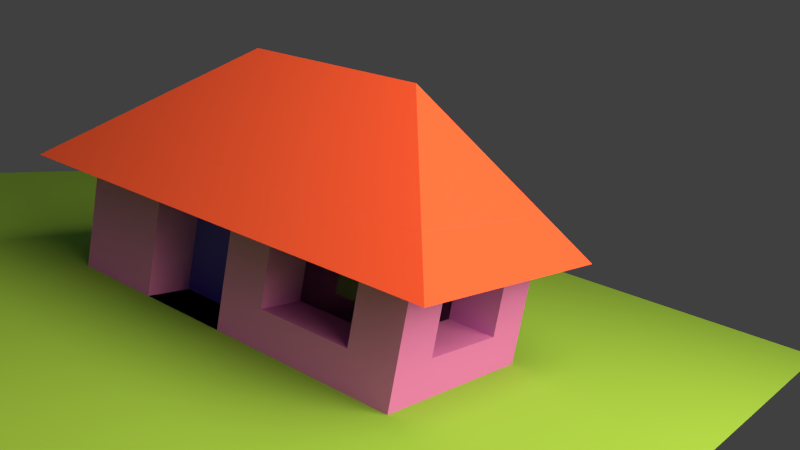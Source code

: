 # Source: house.blend  (saved by Blender 2.76.0; exported with 4.5.12 LTS)
import bpy
from mathutils import Matrix  # noqa: F401  (used for matrix-valued properties, if any)

bpy.ops.wm.read_factory_settings(use_empty=True)
scene = bpy.context.scene
scene.name = 'Scene'

# ---- collections
col_collection_1 = bpy.data.collections.new('Collection 1'); scene.collection.children.link(col_collection_1)
col_collection_2 = bpy.data.collections.new('Collection 2'); scene.collection.children.link(col_collection_2)

# ---- materials (node trees are filled in below, after node groups)
mat_material_008 = bpy.data.materials.new('Material.008')
mat_material_008.alpha_threshold = 0.0
mat_material_008.roughness = 0.5
mat_material_007 = bpy.data.materials.new('Material.007')
mat_material_007.alpha_threshold = 0.0
mat_material_007.roughness = 0.5
mat_material_006 = bpy.data.materials.new('Material.006')
mat_material_006.alpha_threshold = 0.0
mat_material_006.roughness = 0.5
mat_material_005 = bpy.data.materials.new('Material.005')
mat_material_005.alpha_threshold = 0.0
mat_material_005.roughness = 0.5
mat_material_003 = bpy.data.materials.new('Material.003')
mat_material_003.alpha_threshold = 0.0
mat_material_003.roughness = 0.5
mat_material_002 = bpy.data.materials.new('Material.002')
mat_material_002.alpha_threshold = 0.0
mat_material_002.roughness = 0.5
mat_material_004 = bpy.data.materials.new('Material.004')
mat_material_004.alpha_threshold = 0.0
mat_material_004.roughness = 0.5
mat_material_001 = bpy.data.materials.new('Material.001')
mat_material_001.alpha_threshold = 0.0
mat_material_001.roughness = 0.5

# ---- material node trees
mat_material_008.use_nodes = True; mat_material_008.node_tree.nodes.clear()
_N = mat_material_008.node_tree.nodes; _L = mat_material_008.node_tree.links
n0 = _N.new('ShaderNodeOutputMaterial'); n0.name = 'Material Output'; n0.location = (300, 300)
n1 = _N.new('ShaderNodeBsdfGlass'); n1.name = 'Glass BSDF'; n1.location = (10, 300)
n1.distribution = 'BECKMANN'
n1.inputs[0].default_value = (0.8, 0.8, 0.8, 1.0)
n1.inputs[2].default_value = 1.45
_L.new(n1.outputs[0], n0.inputs[0])
n0.is_active_output = True
mat_material_007.use_nodes = True; mat_material_007.node_tree.nodes.clear()
_N = mat_material_007.node_tree.nodes; _L = mat_material_007.node_tree.links
n0 = _N.new('ShaderNodeOutputMaterial'); n0.name = 'Material Output'; n0.location = (300, 300)
n1 = _N.new('ShaderNodeBsdfGlass'); n1.name = 'Glass BSDF'; n1.location = (10, 300)
n1.distribution = 'BECKMANN'
n1.inputs[0].default_value = (0.8, 0.8, 0.8, 1.0)
n1.inputs[2].default_value = 1.45
_L.new(n1.outputs[0], n0.inputs[0])
n0.is_active_output = True
mat_material_006.use_nodes = True; mat_material_006.node_tree.nodes.clear()
_N = mat_material_006.node_tree.nodes; _L = mat_material_006.node_tree.links
n0 = _N.new('ShaderNodeOutputMaterial'); n0.name = 'Material Output'; n0.location = (300, 300)
n1 = _N.new('ShaderNodeBsdfGlass'); n1.name = 'Glass BSDF'; n1.location = (10, 300)
n1.distribution = 'BECKMANN'
n1.inputs[0].default_value = (0.8, 0.8, 0.8, 1.0)
n1.inputs[2].default_value = 1.45
_L.new(n1.outputs[0], n0.inputs[0])
n0.is_active_output = True
mat_material_005.use_nodes = True; mat_material_005.node_tree.nodes.clear()
_N = mat_material_005.node_tree.nodes; _L = mat_material_005.node_tree.links
n0 = _N.new('ShaderNodeOutputMaterial'); n0.name = 'Material Output'; n0.location = (300, 300)
n1 = _N.new('ShaderNodeBsdfDiffuse'); n1.name = 'Diffuse BSDF'; n1.location = (10, 300)
n1.inputs[0].default_value = (0.1144, 0.08002, 0.8, 1.0)
_L.new(n1.outputs[0], n0.inputs[0])
n0.is_active_output = True
mat_material_003.use_nodes = True; mat_material_003.node_tree.nodes.clear()
_N = mat_material_003.node_tree.nodes; _L = mat_material_003.node_tree.links
n0 = _N.new('ShaderNodeOutputMaterial'); n0.name = 'Material Output'; n0.location = (300, 300)
n1 = _N.new('ShaderNodeBsdfDiffuse'); n1.name = 'Diffuse BSDF'; n1.location = (10, 300)
n1.inputs[0].default_value = (0.8, 0.1243, 0.06345, 1.0)
_L.new(n1.outputs[0], n0.inputs[0])
n0.is_active_output = True
mat_material_002.use_nodes = True; mat_material_002.node_tree.nodes.clear()
_N = mat_material_002.node_tree.nodes; _L = mat_material_002.node_tree.links
n0 = _N.new('ShaderNodeOutputMaterial'); n0.name = 'Material Output'; n0.location = (300, 300)
n1 = _N.new('ShaderNodeBsdfSheen'); n1.name = 'Velvet BSDF'; n1.location = (10, 300)
n1.distribution = 'ASHIKHMIN'
n1.inputs[0].default_value = (0.3462, 0.8, 0.1234, 1.0)
n1.inputs[1].default_value = 1.0
_L.new(n1.outputs[0], n0.inputs[0])
n0.is_active_output = True
mat_material_004.use_nodes = True; mat_material_004.node_tree.nodes.clear()
_N = mat_material_004.node_tree.nodes; _L = mat_material_004.node_tree.links
n0 = _N.new('ShaderNodeOutputMaterial'); n0.name = 'Material Output'; n0.location = (300, 300)
n1 = _N.new('ShaderNodeBsdfDiffuse'); n1.name = 'Diffuse BSDF'; n1.location = (10, 300)
n1.inputs[0].default_value = (0.6511, 0.2426, 0.8, 1.0)
_L.new(n1.outputs[0], n0.inputs[0])
n0.is_active_output = True
mat_material_001.use_nodes = True; mat_material_001.node_tree.nodes.clear()
_N = mat_material_001.node_tree.nodes; _L = mat_material_001.node_tree.links
n0 = _N.new('ShaderNodeOutputMaterial'); n0.name = 'Material Output'; n0.location = (300, 300)
n1 = _N.new('ShaderNodeEmission'); n1.name = 'Emission'; n1.location = (10, 300)
n1.inputs[0].default_value = (0.8, 0.5238, 0.2968, 1.0)
n1.inputs[1].default_value = 6.0
_L.new(n1.outputs[0], n0.inputs[0])
n0.is_active_output = True

# ---- world
world_world = bpy.data.worlds.new('World'); scene.world = world_world
world_world.color = (0.05088, 0.05088, 0.05088)
world_world.use_sun_shadow = False
world_world.sun_shadow_jitter_overblur = 0.0
world_world.cycles.sampling_method = 'MANUAL'
world_world.cycles.sample_map_resolution = 256

# ---- cameras
cam_camera = bpy.data.cameras.new('Camera')
cam_camera.clip_end = 100.0
cam_camera.lens = 35.0
cam_camera.sensor_width = 32.0
cam_camera.sensor_height = 18.0
cam_camera.ortho_scale = 7.314
cam_camera.dof.focus_distance = 0.0

# ---- meshes
me_cube_005 = bpy.data.meshes.new('Cube.005')
me_cube_005.from_pydata([(0.5, -1.192e-07, 0.0), (3.311e-09, 0.0, 0.0), (-2.649e-08, 0.0, -0.375), (-0.5, 1.192e-07, 0.0), (3.311e-09, -1.192e-07, 0.375), (0.5, -1.192e-07, -0.375), (0.5, -2.384e-07, 0.375), (-0.5, 0.0, 0.375), (-0.5, 1.192e-07, -0.375)], [], [(6, 0, 1, 4), (0, 5, 2, 1), (4, 1, 3, 7), (1, 2, 8, 3)])
me_cube_005.materials.append(mat_material_008)
me_cube_005.use_remesh_preserve_volume = False
me_cube_005.use_remesh_preserve_attributes = False
me_cube_005.use_mirror_vertex_groups = False
me_cube_005.update()
me_cube_004 = bpy.data.meshes.new('Cube.004')
me_cube_004.from_pydata([(0.0, 1.192e-07, 0.0), (0.0, 0.5, 0.0), (0.0, 0.0, -0.375), (0.0, -0.5, 0.0), (0.0, 2.384e-07, 0.375), (0.0, 0.5, -0.375), (0.0, 0.5, 0.375), (0.0, -0.5, 0.375), (0.0, -0.5, -0.375)], [], [(6, 1, 0, 4), (1, 5, 2, 0), (4, 0, 3, 7), (0, 2, 8, 3)])
me_cube_004.materials.append(mat_material_007)
me_cube_004.use_remesh_preserve_volume = False
me_cube_004.use_remesh_preserve_attributes = False
me_cube_004.use_mirror_vertex_groups = False
me_cube_004.update()
me_cube_003 = bpy.data.meshes.new('Cube.003')
me_cube_003.from_pydata([(0.5, 0.0, 1.49e-08), (9.934e-09, 0.0, 1.49e-08), (-1.093e-07, 0.0, 0.375), (-0.5, 2.384e-07, 1.49e-08), (1.589e-07, 0.0, -0.375), (0.5, -2.384e-07, 0.375), (0.5, 0.0, -0.375), (-0.5, 2.384e-07, -0.375), (-0.5, 2.384e-07, 0.375)], [], [(6, 0, 1, 4), (0, 5, 2, 1), (4, 1, 3, 7), (1, 2, 8, 3)])
me_cube_003.materials.append(mat_material_006)
me_cube_003.use_remesh_preserve_volume = False
me_cube_003.use_remesh_preserve_attributes = False
me_cube_003.use_mirror_vertex_groups = False
me_cube_003.update()
me_cube_002 = bpy.data.meshes.new('Cube.002')
me_cube_002.from_pydata([(1.192e-07, 0.0, -0.5625), (2.384e-07, 0.5, -0.5625), (-1.192e-07, -0.5, -0.1875), (-1.192e-07, -0.5, 0.1875), (0.0, 0.0, 0.1875), (1.192e-07, 0.5, 0.1875), (1.788e-07, 0.5, -0.1875), (1.192e-07, 0.5, 0.5625), (-1.192e-07, -0.5, 0.5625), (0.0, -0.5, -0.5625), (0.0, 0.0, 0.5625), (0.0, 0.0, -0.1875)], [], [(11, 4, 5, 6), (4, 10, 7, 5), (3, 8, 10, 4), (0, 11, 6, 1), (9, 2, 11, 0), (2, 3, 4, 11)])
me_cube_002.materials.append(mat_material_005)
me_cube_002.use_remesh_preserve_volume = False
me_cube_002.use_remesh_preserve_attributes = False
me_cube_002.use_mirror_vertex_groups = False
me_cube_002.update()
me_cube_001 = bpy.data.meshes.new('Cube.001')
me_cube_001.from_pydata([(1.0, 2.047, -0.01633), (1.0, 0.04658, -0.01633), (-1.0, 0.04658, -0.01633), (-1.0, 2.047, -0.01633), (1.281e-07, 1.047, 0.9837), (-1.403, -0.3563, -0.4192), (1.403, -0.3563, -0.4192), (1.403, 2.45, -0.4192), (-1.403, 2.45, -0.4192), (1.0, -1.953, -0.01633), (-1.0, -1.953, -0.01633), (-1.403, -2.356, -0.4192), (1.403, -2.356, -0.4192), (1.281e-07, -0.9534, 0.9837), (1.0, 1.047, -0.01633), (5.006e-07, 2.047, -0.01633), (1.281e-07, 0.04658, 0.9837), (-1.0, 1.047, -0.01633), (-1.201, 2.248, -0.2178), (1.201, 2.248, -0.2178), (-1.201, -0.1549, -0.2178), (1.201, -0.1549, -0.2178), (-1.403, 1.047, -0.4192), (0.5, 1.547, 0.4837), (6.198e-07, 2.45, -0.4192), (1.403, 1.047, -0.4192), (0.5, 0.5466, 0.4837), (-0.5, 0.5466, 0.4837), (-0.5, 1.547, 0.4837), (-2.743e-07, -1.953, -0.01633), (-1.201, -2.155, -0.2178), (1.201, -2.155, -0.2178), (-4.531e-07, -2.356, -0.4192), (0.5, -1.453, 0.4837), (-0.5, -1.453, 0.4837), (1.0, -0.9534, -0.01633), (1.403, -1.356, -0.4192), (-1.403, -1.356, -0.4192), (-1.0, -0.9534, -0.01633), (-1.201, -1.155, -0.2178), (-0.5, -0.4534, 0.4837), (1.201, -1.155, -0.2178), (0.5, -0.4534, 0.4837), (1.201, 1.047, -0.2178), (-1.201, 1.047, -0.2178), (5.602e-07, 2.248, -0.2178), (-3.637e-07, -2.155, -0.2178), (1.0, 0.5466, -0.01633), (-0.5, 2.047, -0.01633), (1.281e-07, -0.4534, 0.9837), (-1.0, 1.547, -0.01633), (-1.302, 2.349, -0.3185), (1.101, 2.147, -0.1171), (-1.302, -0.2556, -0.3185), (1.101, -0.05415, -0.1171), (-1.403, 1.748, -0.4192), (0.25, 1.297, 0.7337), (-0.7015, 2.45, -0.4192), (1.403, 0.3451, -0.4192), (0.25, 0.7966, 0.7337), (-0.75, 0.2966, 0.2337), (-0.75, 1.797, 0.2337), (-0.5, -1.953, -0.01633), (-1.302, -2.256, -0.3185), (1.101, -2.054, -0.1171), (-0.7015, -2.356, -0.4192), (0.25, -1.203, 0.7337), (-0.75, -1.703, 0.2337), (1.0, -0.4534, -0.01633), (1.403, -1.856, -0.4192), (-1.403, -0.8563, -0.4192), (-1.0, -0.4534, -0.01633), (1.0, 1.547, -0.01633), (0.5, 2.047, -0.01633), (1.281e-07, 0.5466, 0.9837), (-1.0, 0.5466, -0.01633), (-1.101, 2.147, -0.1171), (1.302, 2.349, -0.3185), (-1.101, -0.05415, -0.1171), (1.302, -0.2556, -0.3185), (-1.403, 0.3451, -0.4192), (0.75, 1.797, 0.2337), (0.7015, 2.45, -0.4192), (1.403, 1.748, -0.4192), (0.75, 0.2966, 0.2337), (-0.25, 0.7966, 0.7337), (-0.25, 1.297, 0.7337), (0.5, -1.953, -0.01633), (-1.101, -2.054, -0.1171), (1.302, -2.256, -0.3185), (0.7015, -2.356, -0.4192), (0.75, -1.703, 0.2337), (-0.25, -1.203, 0.7337), (1.0, -1.453, -0.01633), (1.403, -0.8563, -0.4192), (-1.403, -1.856, -0.4192), (-1.0, -1.453, -0.01633), (-1.201, -1.655, -0.2178), (-1.201, -0.6549, -0.2178), (-1.101, -1.054, -0.1171), (-1.302, -1.256, -0.3185), (-0.5, -0.9534, 0.4837), (-0.5, 0.04658, 0.4837), (-0.25, -0.2034, 0.7337), (-0.75, -0.7034, 0.2337), (1.201, -1.655, -0.2178), (1.201, -0.6549, -0.2178), (1.302, -1.256, -0.3185), (1.101, -1.054, -0.1171), (-3.583e-08, -1.453, 0.4837), (-0.25, -1.703, 0.2337), (0.25, -1.703, 0.2337), (3.218e-07, 1.547, 0.4837), (0.25, 1.797, 0.2337), (-0.25, 1.797, 0.2337), (-0.5, 1.047, 0.4837), (-0.75, 1.297, 0.2337), (-0.75, 0.7966, 0.2337), (0.5, 1.047, 0.4837), (0.75, 0.7966, 0.2337), (0.75, 1.297, 0.2337), (0.5, -0.9534, 0.4837), (0.5, 0.04658, 0.4837), (0.75, -0.7034, 0.2337), (0.25, -0.2034, 0.7337), (1.302, 1.047, -0.3185), (1.101, 1.047, -0.1171), (1.201, 1.647, -0.2178), (1.201, 0.4458, -0.2178), (-1.302, 1.047, -0.3185), (-1.101, 1.047, -0.1171), (-1.201, 0.4459, -0.2178), (-1.201, 1.647, -0.2178), (5.9e-07, 2.349, -0.3185), (5.304e-07, 2.147, -0.1171), (-0.6007, 2.248, -0.2178), (0.6007, 2.248, -0.2178), (-4.084e-07, -2.256, -0.3185), (-3.19e-07, -2.054, -0.1171), (0.6007, -2.155, -0.2178), (-0.6007, -2.155, -0.2178), (-0.5504, -2.054, -0.1171), (0.5504, -2.054, -0.1171), (0.6511, -2.256, -0.3185), (0.5504, 2.147, -0.1171), (-0.5504, 2.147, -0.1171), (-0.6511, 2.349, -0.3185), (-1.101, 1.597, -0.1171), (-1.101, 0.4962, -0.1171), (-1.302, 0.3955, -0.3185), (1.101, 0.4962, -0.1171), (1.101, 1.597, -0.1171), (1.302, 1.698, -0.3185), (0.25, 0.2966, 0.7337), (0.75, -0.2034, 0.2337), (0.75, -1.203, 0.2337), (1.101, -0.5542, -0.1171), (1.302, -0.7556, -0.3185), (1.302, -1.756, -0.3185), (-0.75, -0.2034, 0.2337), (-0.25, 0.2966, 0.7337), (-0.25, -0.7034, 0.7337), (-1.302, -0.7556, -0.3185), (-1.101, -0.5541, -0.1171), (-1.302, -1.756, -0.3185), (-0.75, -1.203, 0.2337), (1.101, -1.554, -0.1171), (0.25, -0.7034, 0.7337), (-1.101, -1.554, -0.1171), (1.302, 0.3955, -0.3185), (-1.302, 1.698, -0.3185), (0.6511, 2.349, -0.3185), (-0.6511, -2.256, -0.3185)], [], [(172, 63, 11, 65), (171, 77, 7, 82), (170, 51, 8, 55), (169, 79, 6, 58), (168, 97, 30, 88), (167, 49, 13, 66), (1, 47, 84), (3, 50, 61), (0, 73, 81), (10, 62, 67), (166, 93, 9, 64), (165, 96, 10, 67), (164, 95, 11, 63), (163, 98, 39, 99), (162, 70, 37, 100), (161, 101, 34, 92), (160, 102, 40, 103), (159, 71, 38, 104), (158, 105, 31, 89), (157, 106, 41, 107), (156, 68, 35, 108), (34, 109, 92), (34, 110, 109), (29, 87, 111), (23, 112, 56), (23, 113, 112), (15, 48, 114), (28, 115, 86), (28, 116, 115), (17, 75, 117), (26, 118, 59), (26, 119, 118), (14, 72, 120), (155, 121, 33, 91), (154, 122, 42, 123), (153, 74, 16, 124), (152, 125, 25, 83), (151, 126, 43, 127), (150, 54, 21, 128), (149, 129, 22, 80), (148, 130, 44, 131), (147, 76, 18, 132), (146, 133, 24, 57), (145, 134, 45, 135), (144, 52, 19, 136), (143, 137, 32, 90), (142, 138, 46, 139), (141, 88, 30, 140), (138, 141, 140, 46), (29, 62, 141, 138), (62, 10, 88, 141), (64, 142, 139, 31), (9, 87, 142, 64), (87, 29, 138, 142), (89, 143, 90, 12), (31, 139, 143, 89), (139, 46, 137, 143), (134, 144, 136, 45), (15, 73, 144, 134), (73, 0, 52, 144), (76, 145, 135, 18), (3, 48, 145, 76), (48, 15, 134, 145), (51, 146, 57, 8), (18, 135, 146, 51), (135, 45, 133, 146), (130, 147, 132, 44), (17, 50, 147, 130), (50, 3, 76, 147), (78, 148, 131, 20), (2, 75, 148, 78), (75, 17, 130, 148), (53, 149, 80, 5), (20, 131, 149, 53), (131, 44, 129, 149), (126, 150, 128, 43), (14, 47, 150, 126), (47, 1, 54, 150), (52, 151, 127, 19), (0, 72, 151, 52), (72, 14, 126, 151), (77, 152, 83, 7), (19, 127, 152, 77), (127, 43, 125, 152), (122, 153, 124, 42), (26, 59, 153, 122), (59, 4, 74, 153), (68, 154, 123, 35), (1, 84, 154, 68), (84, 26, 122, 154), (93, 155, 91, 9), (35, 123, 155, 93), (123, 42, 121, 155), (120, 81, 23), (120, 72, 81), (72, 0, 81), (118, 120, 23), (118, 119, 120), (119, 14, 120), (59, 56, 4), (59, 118, 56), (118, 23, 56), (117, 60, 27), (117, 75, 60), (75, 2, 60), (115, 117, 27), (115, 116, 117), (116, 17, 117), (86, 85, 4), (86, 115, 85), (115, 27, 85), (114, 61, 28), (114, 48, 61), (48, 3, 61), (112, 114, 28), (112, 113, 114), (113, 15, 114), (56, 86, 4), (56, 112, 86), (112, 28, 86), (111, 91, 33), (111, 87, 91), (87, 9, 91), (109, 111, 33), (109, 110, 111), (110, 29, 111), (92, 66, 13), (92, 109, 66), (109, 33, 66), (106, 156, 108, 41), (21, 54, 156, 106), (54, 1, 68, 156), (94, 157, 107, 36), (6, 79, 157, 94), (79, 21, 106, 157), (69, 158, 89, 12), (36, 107, 158, 69), (107, 41, 105, 158), (102, 159, 104, 40), (27, 60, 159, 102), (60, 2, 71, 159), (74, 160, 103, 16), (4, 85, 160, 74), (85, 27, 102, 160), (49, 161, 92, 13), (16, 103, 161, 49), (103, 40, 101, 161), (98, 162, 100, 39), (20, 53, 162, 98), (53, 5, 70, 162), (71, 163, 99, 38), (2, 78, 163, 71), (78, 20, 98, 163), (97, 164, 63, 30), (39, 100, 164, 97), (100, 37, 95, 164), (101, 165, 67, 34), (40, 104, 165, 101), (104, 38, 96, 165), (105, 166, 64, 31), (41, 108, 166, 105), (108, 35, 93, 166), (67, 110, 34), (67, 62, 110), (62, 29, 110), (81, 113, 23), (81, 73, 113), (73, 15, 113), (61, 116, 28), (61, 50, 116), (50, 17, 116), (84, 119, 26), (84, 47, 119), (47, 14, 119), (121, 167, 66, 33), (42, 124, 167, 121), (124, 16, 49, 167), (96, 168, 88, 10), (38, 99, 168, 96), (99, 39, 97, 168), (125, 169, 58, 25), (43, 128, 169, 125), (128, 21, 79, 169), (129, 170, 55, 22), (44, 132, 170, 129), (132, 18, 51, 170), (133, 171, 82, 24), (45, 136, 171, 133), (136, 19, 77, 171), (137, 172, 65, 32), (46, 140, 172, 137), (140, 30, 63, 172)])
me_cube_001.materials.append(mat_material_003)
me_cube_001.use_remesh_preserve_volume = False
me_cube_001.use_remesh_preserve_attributes = False
me_cube_001.use_mirror_vertex_groups = False
me_cube_001.update()
me_plane = bpy.data.meshes.new('Plane')
me_plane.from_pydata([(-1.0, -1.0, 0.0), (1.0, -1.0, 0.0), (-1.0, 1.0, 0.0), (1.0, 1.0, 0.0)], [], [(0, 1, 3, 2)])
me_plane.materials.append(mat_material_002)
me_plane.use_remesh_preserve_volume = False
me_plane.use_remesh_preserve_attributes = False
me_plane.use_mirror_vertex_groups = False
me_plane.update()
me_cube = bpy.data.meshes.new('Cube')
me_cube.from_pydata([(1.03, 2.015, -0.6646), (1.03, 0.01485, -0.6646), (-0.9703, 0.01485, -0.6646), (-0.9703, 2.015, -0.6646), (1.03, 2.015, 0.8354), (1.03, 0.01485, 0.8354), (-0.9703, 0.01485, 0.8354), (-0.9703, 2.015, 0.8354), (1.03, -1.985, -0.6646), (-0.9703, -1.985, -0.6646), (1.03, -1.985, 0.8354), (-0.9703, -1.985, 0.8354), (1.03, 1.015, -0.6646), (0.0297, 2.015, -0.6646), (1.03, 2.015, 0.0854), (0.0297, 0.01485, -0.6646), (1.03, 0.01485, 0.0854), (-0.9703, 1.015, -0.6646), (-0.9703, 0.01485, 0.0854), (-0.9703, 2.015, 0.0854), (1.03, 1.015, 0.8354), (0.0297, 2.015, 0.8354), (-0.9703, 1.015, 0.8354), (0.0297, -1.985, -0.6646), (1.03, -1.985, 0.0854), (-0.9703, -1.985, 0.0854), (0.0297, -1.985, 0.8354), (1.03, -0.9851, 0.8354), (-0.9703, -0.9851, -0.6646), (-0.9703, -0.9851, 0.8354), (1.03, -0.9851, -0.6646), (0.0297, -0.9851, -0.6646), (1.03, -0.9851, 0.0854), (0.5297, -1.985, 0.0854), (0.5297, 2.015, 0.0854), (-0.9703, 1.015, 0.0854), (1.03, 1.015, 0.0854), (0.0297, 1.015, -0.6646), (1.03, 0.5149, -0.6646), (-0.4703, 2.015, -0.6646), (1.03, 2.015, 0.4604), (-0.4703, 0.01485, -0.6646), (1.03, 0.01485, 0.4604), (-0.9703, 1.515, -0.6646), (-0.9703, 0.01485, 0.4604), (-0.9703, 2.015, 0.4604), (1.03, 0.5149, 0.8354), (-0.4703, 2.015, 0.8354), (-0.9703, 1.515, 0.8354), (1.03, 1.515, -0.6646), (-0.4703, -1.985, -0.6646), (1.03, -1.985, 0.4604), (-0.9703, -1.985, 0.4604), (-0.4703, -1.985, 0.8354), (1.03, -0.4851, 0.8354), (-0.9703, -1.485, -0.6646), (-0.9703, -0.4851, 0.8354), (1.03, -0.4851, -0.6646), (0.5297, 2.015, -0.6646), (1.03, 2.015, -0.2896), (0.5297, 0.01485, -0.6646), (1.03, 0.01485, -0.2896), (-0.9703, 0.5149, -0.6646), (-0.9703, 0.01485, -0.2896), (-0.9703, 2.015, -0.2896), (1.03, 1.515, 0.8354), (0.5297, 2.015, 0.8354), (-0.9703, 0.5149, 0.8354), (0.5297, -1.985, -0.6646), (1.03, -1.985, -0.2896), (-0.9703, -1.985, -0.2896), (0.5297, -1.985, 0.8354), (1.03, -1.485, 0.8354), (-0.9703, -0.4851, -0.6646), (-0.9703, -1.485, 0.8354), (1.03, -1.485, -0.6646), (0.0297, -1.485, -0.6646), (0.0297, -0.4851, -0.6646), (-0.4703, -0.9851, -0.6646), (0.5297, -0.9851, -0.6646), (1.03, -1.485, 0.0854), (1.03, -0.4851, 0.0854), (1.03, -0.9851, -0.2896), (1.03, -0.9851, 0.4604), (-0.4703, -1.985, 0.0854), (0.5297, -1.985, 0.0854), (0.0297, -1.985, -0.2896), (0.0297, -1.985, 0.4604), (-0.4703, 2.015, 0.0854), (0.5297, 2.015, 0.0854), (0.0297, 2.015, 0.4604), (0.0297, 2.015, -0.2896), (-0.9703, 1.515, 0.0854), (-0.9703, 1.015, -0.2896), (-0.9703, 1.015, 0.4604), (-0.9703, -1.485, 0.0854), (-0.9703, -0.4851, 0.0854), (-0.9703, -0.9851, 0.4604), (-0.9703, -0.9851, -0.2896), (1.03, 0.5149, 0.0854), (1.03, 1.515, 0.0854), (1.03, 1.015, -0.2896), (1.03, 1.015, 0.4604), (-0.4703, 1.015, -0.6646), (0.5297, 1.015, -0.6646), (0.0297, 1.515, -0.6646), (0.0297, 0.5149, -0.6646), (0.5297, 0.5149, -0.6646), (0.5297, 1.515, -0.6646), (-0.4703, 1.515, -0.6646), (1.03, 1.515, 0.4604), (1.03, 1.515, -0.2896), (1.03, 0.5149, -0.2896), (-0.9703, -0.4851, -0.2896), (-0.9703, -0.4851, 0.4604), (-0.9703, -1.485, 0.4604), (-0.9703, 0.5149, 0.4604), (-0.4703, -0.4851, 0.0854), (-0.9703, 1.515, -0.2896), (0.5297, 2.015, -0.2896), (0.5297, 2.015, 0.4604), (-0.4703, 2.015, 0.4604), (0.5297, -1.985, 0.4604), (0.5297, -1.985, -0.2896), (-0.4703, -1.985, -0.2896), (1.03, -0.4851, 0.4604), (1.03, -0.4851, -0.2896), (1.03, -1.485, -0.2896), (0.5297, -0.4851, -0.6646), (-0.4703, -0.4851, -0.6646), (-0.4703, -1.485, -0.6646), (0.5297, -1.485, -0.6646), (1.03, -1.485, 0.4604), (-0.4703, -1.985, 0.4604), (-0.4703, 2.015, -0.2896), (-0.9703, 1.515, 0.4604), (-0.9703, -1.485, -0.2896), (1.03, 0.5149, 0.4604), (-0.4703, 0.5149, -0.6646), (0.5297, -1.985, 0.0854), (0.5297, -1.485, 0.0854), (0.0297, -1.985, 0.4604), (-0.4703, -1.985, 0.0854), (0.0297, -1.985, -0.2896), (0.5297, -1.985, 0.4604), (0.5297, -1.985, -0.2896), (-0.4703, -1.985, -0.2896), (-0.4703, -1.985, 0.4604), (0.5297, 2.015, 0.0854), (0.0297, -1.985, 0.4604), (-0.4703, -1.985, 0.0854), (0.0297, -1.985, -0.2896), (0.5297, -1.985, 0.4604), (0.5297, -1.985, -0.2896), (-0.4703, -1.985, -0.2896), (-0.4703, -1.985, 0.4604), (0.0297, -1.485, 0.4604), (-0.4703, -1.485, 0.0854), (0.0297, -1.485, -0.2896), (0.5297, -1.485, 0.4604), (0.5297, -1.485, -0.2896), (-0.4703, -1.485, -0.2896), (-0.4703, -1.485, 0.4604), (0.5297, 1.515, 0.0854), (0.0297, 2.015, -0.2896), (-0.4703, 2.015, 0.0854), (0.0297, 2.015, 0.4604), (0.5297, 2.015, -0.2896), (0.5297, 2.015, 0.4604), (-0.4703, 2.015, 0.4604), (-0.4703, 2.015, -0.2896), (-0.4703, 0.5149, -0.6646), (0.0297, 2.015, -0.2896), (-0.4703, 2.015, 0.0854), (0.0297, 2.015, 0.4604), (0.5297, 2.015, -0.2896), (0.5297, 2.015, 0.4604), (-0.4703, 2.015, 0.4604), (-0.4703, 2.015, -0.2896), (0.0297, 1.515, -0.2896), (-0.4703, 1.515, 0.0854), (0.0297, 1.515, 0.4604), (0.5297, 1.515, -0.2896), (0.5297, 1.515, 0.4604), (-0.4703, 1.515, 0.4604), (-0.4703, 1.515, -0.2896), (-0.4703, 1.015, -0.6646), (-0.4703, 0.01485, -0.2896), (-0.4703, 0.01485, 0.0854), (-0.4703, 1.015, 0.0854), (-0.4703, 1.015, -0.2896), (-0.4703, 1.015, 0.4604), (-0.4703, 0.01485, 0.4604), (-0.4703, 0.01485, -0.6646), (-0.4703, 0.5149, 0.4604), (-0.4703, -0.9851, -0.2896), (-0.4703, -1.485, 0.0854), (-0.4703, -0.9851, 0.4604), (-0.4703, -0.4851, -0.2896), (-0.4703, -0.4851, 0.4604), (-0.4703, -1.485, 0.4604), (-0.4703, -1.485, -0.2896)], [], [(138, 41, 2, 62), (137, 46, 5, 42), (136, 55, 9, 70), (135, 48, 7, 45), (134, 39, 3, 64), (133, 53, 11, 52), (132, 72, 10, 51), (131, 75, 8, 68), (130, 76, 23, 50), (129, 77, 31, 78), (128, 57, 30, 79), (127, 80, 24, 69), (126, 81, 32, 82), (125, 54, 27, 83), (124, 84, 25, 70), (84, 124, 146, 142), (122, 71, 26, 87), (121, 88, 19, 45), (90, 120, 168, 166), (119, 58, 13, 91), (118, 92, 19, 64), (2, 63, 187, 193), (116, 67, 22, 94), (115, 95, 25, 52), (115, 97, 197, 200), (113, 73, 28, 98), (112, 99, 16, 61), (111, 100, 36, 101), (110, 65, 20, 102), (109, 103, 17, 43), (108, 104, 37, 105), (107, 60, 15, 106), (104, 107, 106, 37), (12, 38, 107, 104), (38, 1, 60, 107), (58, 108, 105, 13), (0, 49, 108, 58), (49, 12, 104, 108), (39, 109, 43, 3), (13, 105, 109, 39), (105, 37, 103, 109), (100, 110, 102, 36), (14, 40, 110, 100), (40, 4, 65, 110), (49, 111, 101, 12), (0, 59, 111, 49), (59, 14, 100, 111), (38, 112, 61, 1), (12, 101, 112, 38), (101, 36, 99, 112), (113, 98, 195, 198), (18, 63, 113, 96), (63, 2, 73, 113), (56, 114, 97, 29), (6, 44, 114, 56), (44, 18, 96, 114), (74, 115, 52, 11), (29, 97, 115, 74), (95, 115, 200, 196), (116, 94, 191, 194), (18, 44, 192, 188), (44, 6, 67, 116), (93, 17, 186, 190), (62, 2, 193, 171), (35, 93, 190, 189), (43, 118, 64, 3), (17, 93, 118, 43), (93, 35, 92, 118), (91, 134, 170, 164), (14, 59, 119, 89), (59, 0, 58, 119), (66, 120, 90, 21), (4, 40, 120, 66), (40, 14, 89, 120), (47, 121, 45, 7), (21, 90, 121, 47), (120, 89, 148, 168), (85, 122, 144, 139), (24, 51, 122, 85), (51, 10, 71, 122), (68, 123, 86, 23), (8, 69, 123, 68), (69, 24, 85, 123), (50, 124, 70, 9), (23, 86, 124, 50), (86, 123, 145, 143), (81, 125, 83, 32), (16, 42, 125, 81), (42, 5, 54, 125), (57, 126, 82, 30), (1, 61, 126, 57), (61, 16, 81, 126), (75, 127, 69, 8), (30, 82, 127, 75), (82, 32, 80, 127), (77, 128, 79, 31), (15, 60, 128, 77), (60, 1, 57, 128), (73, 129, 78, 28), (2, 41, 129, 73), (41, 15, 77, 129), (55, 130, 50, 9), (28, 78, 130, 55), (78, 31, 76, 130), (76, 131, 68, 23), (31, 79, 131, 76), (79, 30, 75, 131), (80, 132, 51, 24), (32, 83, 132, 80), (83, 27, 72, 132), (84, 133, 52, 25), (133, 84, 142, 147), (87, 26, 53, 133), (88, 134, 64, 19), (121, 90, 166, 169), (91, 13, 39, 134), (92, 135, 45, 19), (35, 94, 135, 92), (94, 22, 48, 135), (95, 136, 70, 25), (98, 136, 201, 195), (98, 28, 55, 136), (99, 137, 42, 16), (36, 102, 137, 99), (102, 20, 46, 137), (103, 138, 62, 17), (37, 106, 138, 103), (106, 15, 41, 138), (146, 143, 151, 154), (141, 147, 155, 149), (139, 144, 152, 33), (145, 139, 33, 153), (122, 87, 141, 144), (124, 86, 143, 146), (87, 133, 147, 141), (123, 85, 139, 145), (33, 152, 159, 140), (153, 33, 140, 160), (150, 154, 161, 157), (155, 150, 157, 162), (143, 145, 153, 151), (144, 141, 149, 152), (147, 142, 150, 155), (142, 146, 154, 150), (149, 155, 162, 156), (154, 151, 158, 161), (151, 153, 160, 158), (152, 149, 156, 159), (167, 164, 172, 175), (166, 168, 176, 174), (169, 166, 174, 177), (164, 170, 178, 172), (134, 88, 165, 170), (89, 119, 167, 148), (88, 121, 169, 165), (119, 91, 164, 167), (172, 178, 185, 179), (34, 175, 182, 163), (176, 34, 163, 183), (173, 177, 184, 180), (170, 165, 173, 178), (165, 169, 177, 173), (168, 148, 34, 176), (148, 167, 175, 34), (177, 174, 181, 184), (174, 176, 183, 181), (175, 172, 179, 182), (178, 173, 180, 185), (17, 62, 171, 186), (94, 35, 189, 191), (44, 116, 194, 192), (63, 18, 188, 187), (114, 96, 117, 199), (136, 95, 196, 201), (97, 114, 199, 197), (96, 113, 198, 117)])
me_cube.materials.append(mat_material_004)
me_cube.use_remesh_preserve_volume = False
me_cube.use_remesh_preserve_attributes = False
me_cube.use_mirror_vertex_groups = False
me_cube.update()
me_plane_001 = bpy.data.meshes.new('Plane.001')
me_plane_001.from_pydata([(-1.0, -1.0, 0.0), (1.0, -1.0, 0.0), (-1.0, 1.0, 0.0), (1.0, 1.0, 0.0)], [], [(0, 1, 3, 2)])
me_plane_001.materials.append(mat_material_001)
me_plane_001.use_remesh_preserve_volume = False
me_plane_001.use_remesh_preserve_attributes = False
me_plane_001.use_mirror_vertex_groups = False
me_plane_001.update()

# ---- objects
ob_window3 = bpy.data.objects.new('Window3', me_cube_005)
ob_window2 = bpy.data.objects.new('Window2', me_cube_004)
ob_window1 = bpy.data.objects.new('Window1', me_cube_003)
ob_door = bpy.data.objects.new('Door', me_cube_002)
ob_roof = bpy.data.objects.new('Roof', me_cube_001)
ob_ground = bpy.data.objects.new('Ground', me_plane)
ob_house = bpy.data.objects.new('House', me_cube)
ob_lightsource = bpy.data.objects.new('LightSource', me_plane_001)
ob_camera = bpy.data.objects.new('Camera', cam_camera)

# ---- transforms, parenting, visibility, modifiers, constraints
ob_window3.location = (2.351e-07, 0.5, 0.75)
ob_window3.lock_rotations_4d = False
ob_window3.empty_display_type = 'ARROWS'
ob_window3.lineart.crease_threshold = 0.0
ob_window2.location = (-0.5, -2.0, 0.75)
ob_window2.lock_rotations_4d = False
ob_window2.empty_display_type = 'ARROWS'
ob_window2.lineart.crease_threshold = 0.0
ob_window1.location = (-1.589e-07, -2.5, 0.75)
ob_window1.lock_rotations_4d = False
ob_window1.empty_display_type = 'ARROWS'
ob_window1.lineart.crease_threshold = 0.0
ob_door.location = (-0.5, -0.5, 0.5625)
ob_door.lock_rotations_4d = False
ob_door.empty_display_type = 'ARROWS'
ob_door.lineart.crease_threshold = 0.0
ob_roof.location = (-2.622e-07, -1.047, 1.516)
ob_roof.lock_rotations_4d = False
ob_roof.empty_display_type = 'ARROWS'
ob_roof.lineart.crease_threshold = 0.0
ob_ground.location = (0.0, 0.0, 0.0)
ob_ground.scale = (5.0, 5.0, 5.0)
ob_ground.lineart.crease_threshold = 0.0
ob_house.location = (-0.0297, -1.015, 0.6646)
ob_house.lock_rotations_4d = False
ob_house.empty_display_type = 'ARROWS'
ob_house.lineart.crease_threshold = 0.0
ob_lightsource.location = (-0.1699, -6.954, 5.615)
ob_lightsource.rotation_euler = (0.7589, 1.528e-16, 6.093e-17)
ob_lightsource.scale = (5.0, 5.0, 5.0)
ob_lightsource.lineart.crease_threshold = 0.0
ob_camera.location = (-6.35, -6.508, 2.936)
ob_camera.rotation_euler = (1.35, -0.1746, -0.9251)
ob_camera.lock_rotations_4d = False
ob_camera.empty_display_type = 'ARROWS'
ob_camera.color = (0.0, 0.0, 0.0, 0.0)
ob_camera.display_type = 'WIRE'
ob_camera.lineart.crease_threshold = 0.0

# ---- collection membership
col_collection_1.objects.link(ob_window3)
col_collection_1.objects.link(ob_window2)
col_collection_1.objects.link(ob_window1)
col_collection_1.objects.link(ob_door)
col_collection_1.objects.link(ob_roof)
col_collection_1.objects.link(ob_ground)
col_collection_1.objects.link(ob_house)
col_collection_2.objects.link(ob_lightsource)
col_collection_2.objects.link(ob_camera)

# ---- scene / render settings (as saved in the file)
scene.camera = ob_camera
scene.frame_start = 1; scene.frame_end = 250; scene.frame_set(1)
scene.render.engine = 'CYCLES'
scene.render.resolution_percentage = 50
scene.render.dither_intensity = 0.0
scene.cycles.use_denoising = False
scene.cycles.samples = 10
scene.cycles.sampling_pattern = 'TABULATED_SOBOL'
scene.cycles.light_sampling_threshold = 0.0
scene.cycles.use_adaptive_sampling = False
scene.cycles.use_light_tree = False
scene.cycles.blur_glossy = 0.0
scene.cycles.pixel_filter_type = 'GAUSSIAN'
scene.cycles.sample_clamp_indirect = 0.0
scene.view_settings.view_transform = 'Standard'
bpy.context.view_layer.update()
